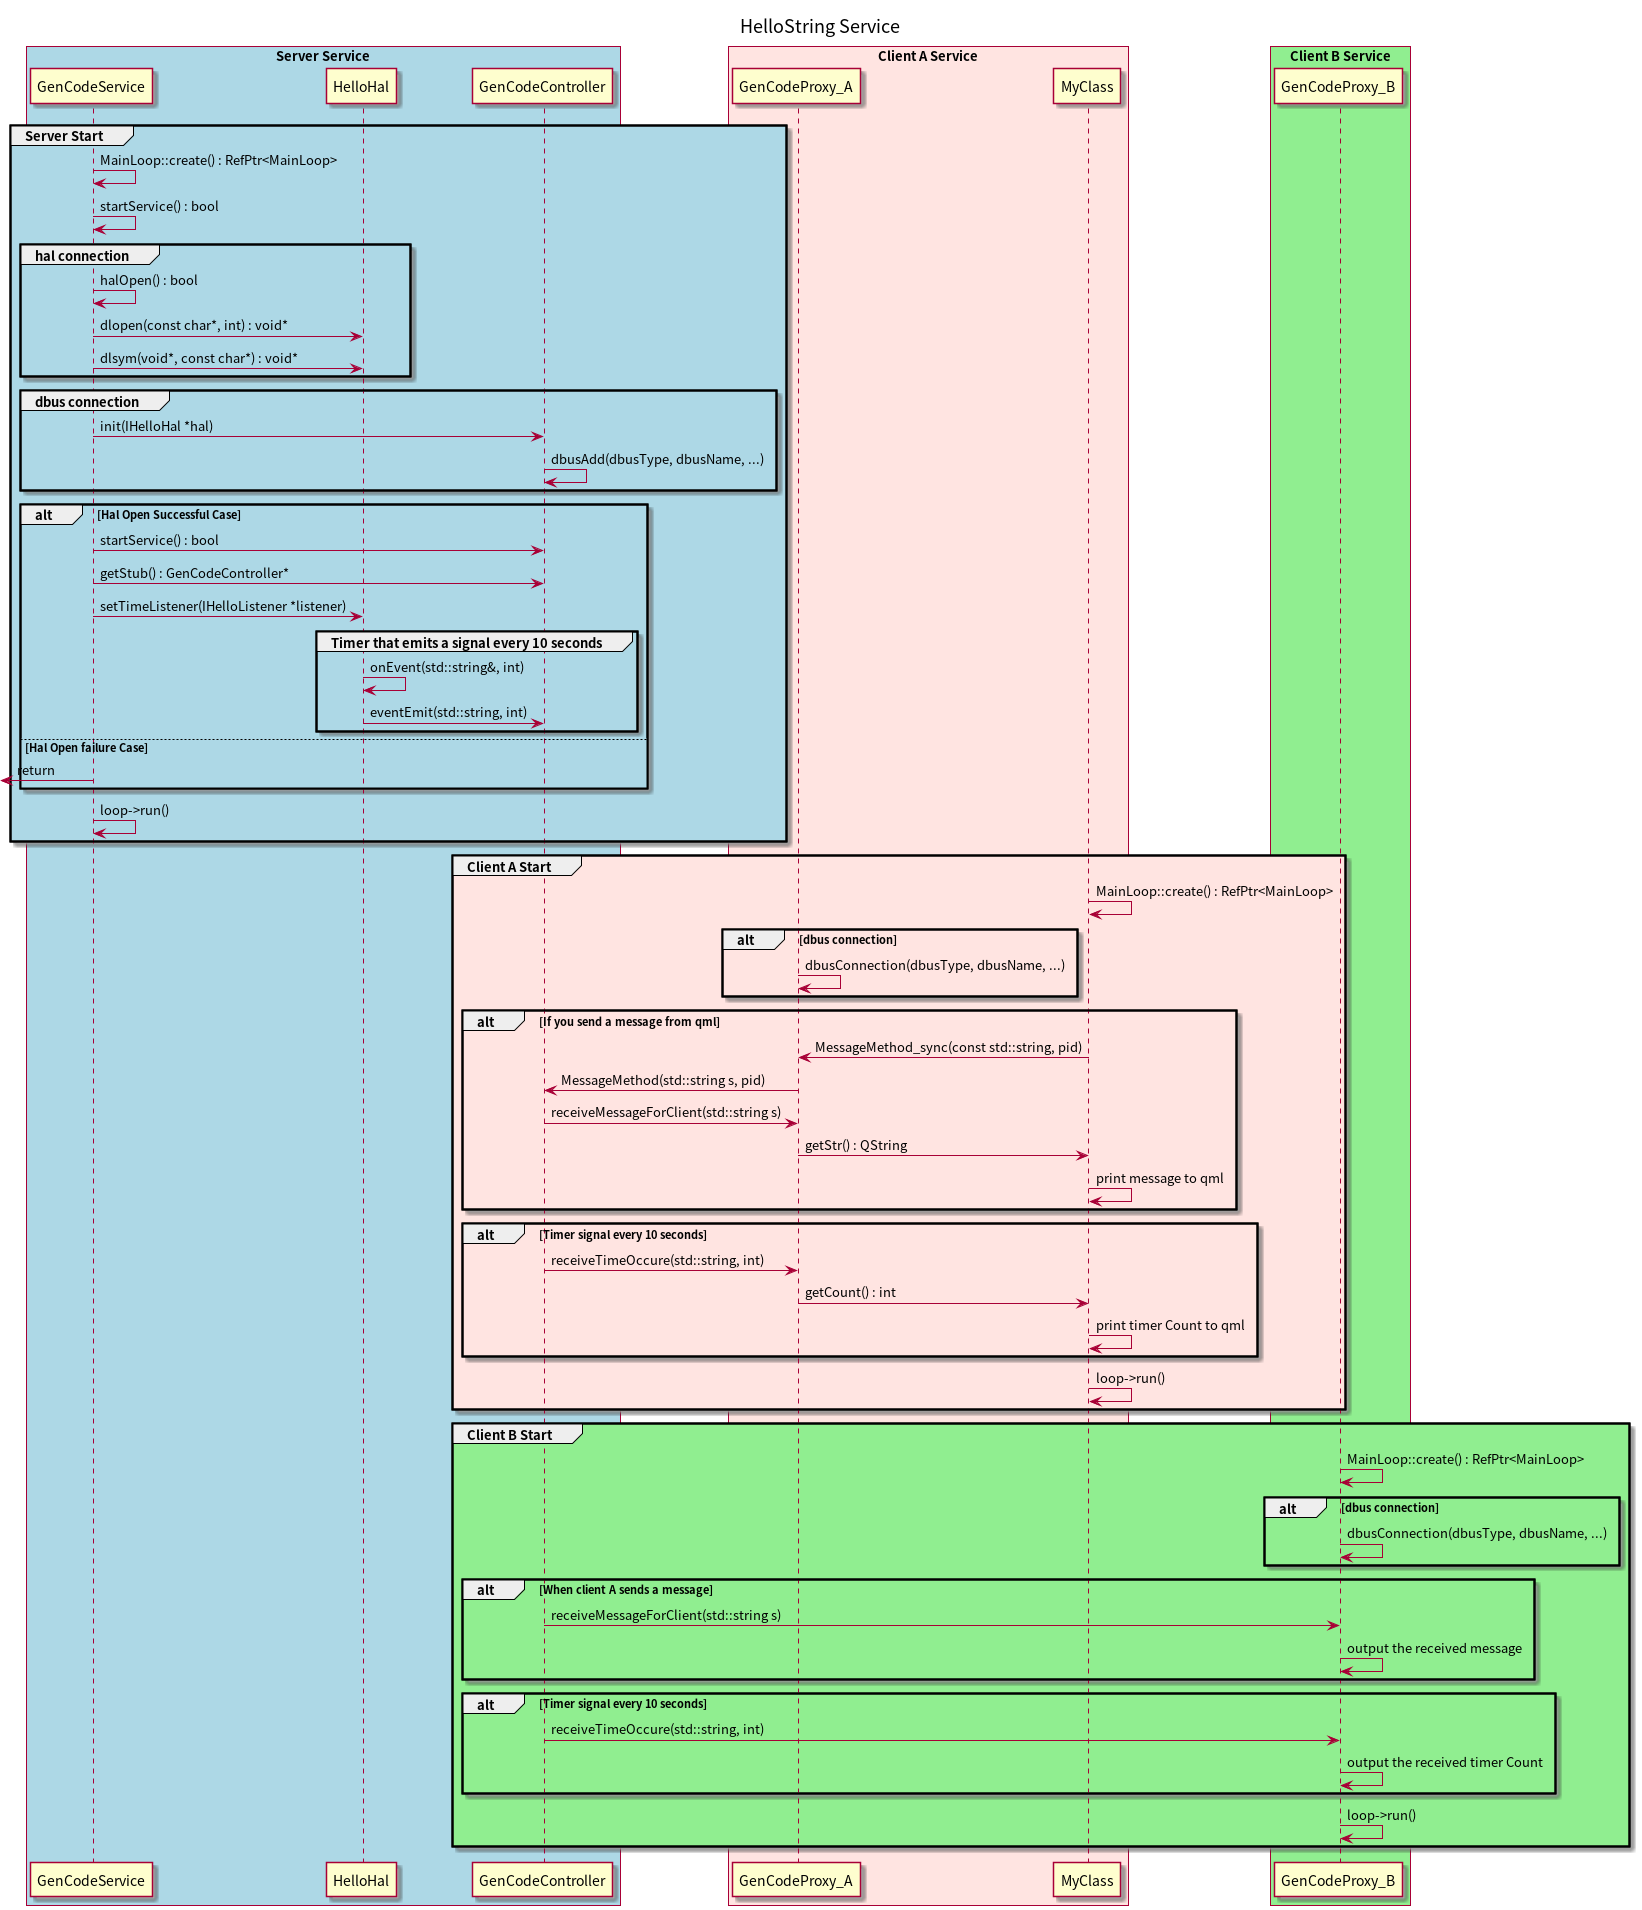

The diagram above was rendered by PlantUML. Its source (embedded in the PNG):
@startuml
Title HelloString Service

'''''''''''' Server
group #LightBlue Server Start
box "Server Service" #LightBlue
participant GenCodeService
participant HelloHal
participant GenCodeController
end box

GenCodeService -> GenCodeService : MainLoop::create() : RefPtr<MainLoop>
GenCodeService -> GenCodeService : startService() : bool

group #LightBlue hal connection
GenCodeService -> GenCodeService : halOpen() : bool
GenCodeService -> HelloHal : dlopen(const char*, int) : void*
GenCodeService -> HelloHal : dlsym(void*, const char*) : void*
end group

group #LightBlue dbus connection
GenCodeService -> GenCodeController : init(IHelloHal *hal)
GenCodeController -> GenCodeController : dbusAdd(dbusType, dbusName, ...)
end group

alt #LightBlue Hal Open Successful Case
GenCodeService -> GenCodeController : startService() : bool
GenCodeService -> GenCodeController : getStub() : GenCodeController*
GenCodeService -> HelloHal : setTimeListener(IHelloListener *listener)

group #LightBlue Timer that emits a signal every 10 seconds
HelloHal -> HelloHal : onEvent(std::string&, int)
HelloHal -> GenCodeController : eventEmit(std::string, int)
end group

else Hal Open failure Case
GenCodeService ->[ : return
end

GenCodeService -> GenCodeService : loop->run()
end group
'''''''''''' Server

'''''''''''' Client A
group #MistyRose Client A Start
box "Client A Service" #MistyRose
participant GenCodeProxy_A
participant MyClass
end box

MyClass -> MyClass : MainLoop::create() : RefPtr<MainLoop>
alt #MistyRose dbus connection
GenCodeProxy_A -> GenCodeProxy_A : dbusConnection(dbusType, dbusName, ...)
end

alt #MistyRose If you send a message from qml
MyClass -> GenCodeProxy_A : MessageMethod_sync(const std::string, pid)
GenCodeProxy_A -> GenCodeController : MessageMethod(std::string s, pid)
GenCodeController -> GenCodeProxy_A : receiveMessageForClient(std::string s)
GenCodeProxy_A -> MyClass : getStr() : QString
MyClass -> MyClass : print message to qml
end

alt #MistyRose Timer signal every 10 seconds
GenCodeController -> GenCodeProxy_A : receiveTimeOccure(std::string, int)
GenCodeProxy_A -> MyClass : getCount() : int
MyClass -> MyClass : print timer Count to qml
end
MyClass -> MyClass : loop->run()
end group
'''''''''''' Client A

'''''''''''' Client B
group #LightGreen Client B Start

box "Client B Service" #LightGreen
participant GenCodeProxy_B
end box

GenCodeProxy_B -> GenCodeProxy_B : MainLoop::create() : RefPtr<MainLoop>
alt #LightGreen dbus connection
GenCodeProxy_B -> GenCodeProxy_B : dbusConnection(dbusType, dbusName, ...)
end

alt #LightGreen When client A sends a message
GenCodeController -> GenCodeProxy_B : receiveMessageForClient(std::string s)
GenCodeProxy_B -> GenCodeProxy_B : output the received message
end

alt #LightGreen Timer signal every 10 seconds
GenCodeController -> GenCodeProxy_B : receiveTimeOccure(std::string, int)
GenCodeProxy_B -> GenCodeProxy_B : output the received timer Count
end

GenCodeProxy_B -> GenCodeProxy_B : loop->run()
end group
'''''''''''' Client B
'''''''''''' ~ HelloString Service
@enduml